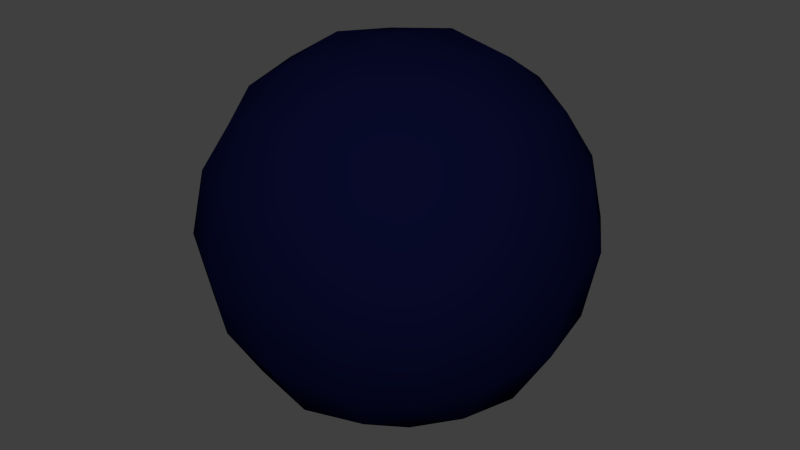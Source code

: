 # Source: 81-jeans.blend  (saved by Blender 2.74.0; exported with 4.5.12 LTS)
import bpy
from mathutils import Matrix  # noqa: F401  (used for matrix-valued properties, if any)

bpy.ops.wm.read_factory_settings(use_empty=True)
scene = bpy.context.scene
scene.name = 'Scene'

# ---- collections
col_collection_1 = bpy.data.collections.new('Collection 1'); scene.collection.children.link(col_collection_1)

# ---- materials (node trees are filled in below, after node groups)
mat_jeans = bpy.data.materials.new('Jeans')
mat_jeans.alpha_threshold = 0.0
mat_jeans.diffuse_color = (1.0, 0.0, 0.0, 1.0)
mat_jeans.roughness = 0.5
mat_jeans.line_color = (0.0, 0.0, 0.0, 1.0)

# ---- material node trees
mat_jeans.use_nodes = True; mat_jeans.node_tree.nodes.clear()
_N = mat_jeans.node_tree.nodes; _L = mat_jeans.node_tree.links
n0 = _N.new('ShaderNodeTexBrick'); n0.name = 'Brick Texture'; n0.location = (-293, 414)
n0.squash = 0.5
n0.inputs[1].default_value = (0.5496, 0.5608, 0.7015, 1.0)
n0.inputs[2].default_value = (0.009069, 0.00937, 0.03482, 1.0)
n0.inputs[3].default_value = (0.004264, 0.005595, 0.03913, 1.0)
n0.inputs[4].default_value = 20.0
n0.inputs[5].default_value = 0.005
n0.inputs[8].default_value = 0.11
n0.inputs[9].default_value = 0.02
n1 = _N.new('ShaderNodeTexCoord'); n1.name = 'Texture Coordinate.001'; n1.location = (-959, 25)
n2 = _N.new('ShaderNodeMapping'); n2.name = 'Mapping.001'; n2.location = (-673, -57)
n2.inputs[1].default_value = (1.2, 0.0, 0.0)
n3 = _N.new('ShaderNodeMapping'); n3.name = 'Mapping'; n3.location = (-748, -414)
n4 = _N.new('ShaderNodeTexWave'); n4.name = 'Wave Texture'; n4.location = (-383, -399)
n4.bands_direction = 'DIAGONAL'
n4.rings_direction = 'SPHERICAL'
n4.inputs[1].default_value = 250.0
n4.inputs[6].default_value = 1.571
n5 = _N.new('ShaderNodeTexBrick'); n5.name = 'Brick Texture.001'; n5.location = (-273, 39)
n5.squash = 0.5
n5.inputs[1].default_value = (0.1301, 0.1384, 0.2584, 1.0)
n5.inputs[2].default_value = (0.02102, 0.02185, 0.09729, 1.0)
n5.inputs[3].default_value = (0.004264, 0.005595, 0.03913, 1.0)
n5.inputs[4].default_value = 20.0
n5.inputs[5].default_value = 0.005
n5.inputs[8].default_value = 0.05
n5.inputs[9].default_value = 0.02
n6 = _N.new('ShaderNodeMix'); n6.name = 'Mix'; n6.location = (59, 154)
n6.data_type = 'RGBA'
n7 = _N.new('ShaderNodeTexNoise'); n7.name = 'Noise Texture'; n7.location = (-136, -329)
n7.inputs[2].default_value = 20.0
n7.inputs[3].default_value = 10.0
n8 = _N.new('ShaderNodeMix'); n8.name = 'Mix.001'; n8.location = (500, 131)
n8.data_type = 'RGBA'
n8.blend_type = 'MULTIPLY'
n8.inputs[0].default_value = 1.0
n9 = _N.new('ShaderNodeBsdfDiffuse'); n9.name = 'Diffuse BSDF.001'; n9.location = (720, 168)
n10 = _N.new('ShaderNodeOutputMaterial'); n10.name = 'Material Output'; n10.location = (959, 142)
n11 = _N.new('ShaderNodeRGBToBW'); n11.name = 'RGB to BW'; n11.location = (97, -306)
_L.new(n1.outputs[2], n0.inputs[0])
_L.new(n1.outputs[2], n3.inputs[0])
_L.new(n1.outputs[2], n2.inputs[0])
_L.new(n2.outputs[0], n5.inputs[0])
_L.new(n3.outputs[0], n4.inputs[0])
_L.new(n9.outputs[0], n10.inputs[0])
_L.new(n6.outputs[2], n8.inputs[6])
_L.new(n4.outputs[0], n6.inputs[0])
_L.new(n5.outputs[0], n6.inputs[7])
_L.new(n0.outputs[0], n6.inputs[6])
_L.new(n8.outputs[2], n9.inputs[0])
_L.new(n7.outputs[1], n11.inputs[0])
_L.new(n1.outputs[2], n7.inputs[0])
_L.new(n11.outputs[0], n8.inputs[7])
n10.is_active_output = True

# ---- world
world_world = bpy.data.worlds.new('World'); scene.world = world_world
world_world.color = (0.05088, 0.05088, 0.05088)
world_world.use_sun_shadow = False
world_world.sun_shadow_jitter_overblur = 0.0
world_world.cycles.sampling_method = 'MANUAL'
world_world.cycles.sample_map_resolution = 256

# ---- meshes
me_test = bpy.data.meshes.new('Test')
me_test.from_pydata([(4.54e-08, 1.118e-07, -0.8785), (0.3507, 3.725e-08, -0.8194), (-2.235e-08, -0.3507, -0.8194), (-0.3507, 1.639e-07, -0.8194), (1.043e-07, 0.3507, -0.8194), (0.3264, 0.3264, -0.7639), (0.3264, -0.3264, -0.7639), (-0.3264, -0.3264, -0.7639), (-0.3264, 0.3264, -0.7639), (-1.136e-07, -1.648e-07, 0.8785), (0.0, 0.3507, 0.8194), (-0.3507, -4.47e-08, 0.8194), (-2.235e-07, -0.3507, 0.8194), (0.3507, -2.682e-07, 0.8194), (0.3264, 0.3264, 0.7639), (-0.3264, 0.3264, 0.7639), (-0.3264, -0.3264, 0.7639), (0.3264, -0.3264, 0.7639), (0.8785, -2.608e-07, 0.0), (0.8194, 0.3507, 0.0), (0.8194, -3.129e-07, 0.3507), (0.8194, -0.3507, 0.0), (0.8194, -1.714e-07, -0.3507), (0.7639, 0.3264, -0.3264), (0.7639, 0.3264, 0.3264), (0.7639, -0.3264, 0.3264), (0.7639, -0.3264, -0.3264), (-2.608e-07, -0.8785, 0.0), (0.3507, -0.8194, 0.0), (-3.055e-07, -0.8194, 0.3507), (-0.3507, -0.8194, 0.0), (-1.937e-07, -0.8194, -0.3507), (0.3264, -0.7639, -0.3264), (0.3264, -0.7639, 0.3264), (-0.3264, -0.7639, 0.3264), (-0.3264, -0.7639, -0.3264), (-0.8785, 1.849e-07, 0.0), (-0.8194, -0.3507, 0.0), (-0.8194, 1.341e-07, 0.3507), (-0.8194, 0.3507, 0.0), (-0.8194, 1.937e-07, -0.3507), (-0.7639, -0.3264, -0.3264), (-0.7639, -0.3264, 0.3264), (-0.7639, 0.3264, 0.3264), (-0.7639, 0.3264, -0.3264), (1.963e-07, 0.8785, 0.0), (0.3507, 0.8194, 0.0), (1.788e-07, 0.8194, -0.3507), (-0.3507, 0.8194, 0.0), (1.714e-07, 0.8194, 0.3507), (0.3264, 0.7639, 0.3264), (0.3264, 0.7639, -0.3264), (-0.3264, 0.7639, -0.3264), (-0.3264, 0.7639, 0.3264), (0.599, 0.3021, -0.599), (0.6432, -6.333e-08, -0.6432), (0.599, -0.3021, -0.599), (0.3021, 0.599, -0.599), (1.462e-07, 0.6432, -0.6432), (-0.3021, 0.599, -0.599), (0.599, 0.599, -0.3021), (0.6432, 0.6432, 0.0), (0.599, 0.599, 0.3021), (0.3021, -0.599, -0.599), (-9.872e-08, -0.6432, -0.6432), (-0.3021, -0.599, -0.599), (0.599, -0.599, -0.3021), (0.6432, -0.6432, 0.0), (0.599, -0.599, 0.3021), (-0.599, -0.3021, -0.599), (-0.6432, 1.9e-07, -0.6432), (-0.599, 0.3021, -0.599), (-0.599, -0.599, -0.3021), (-0.6432, -0.6432, 0.0), (-0.599, -0.599, 0.3021), (-0.599, 0.599, -0.3021), (-0.6432, 0.6432, 0.0), (-0.599, 0.599, 0.3021), (0.599, 0.3021, 0.599), (0.6432, -3.316e-07, 0.6432), (0.599, -0.3021, 0.599), (0.3021, 0.599, 0.599), (1.146e-07, 0.6432, 0.6432), (-0.3021, 0.599, 0.599), (0.3021, -0.599, 0.599), (-2.962e-07, -0.6432, 0.6432), (-0.3021, -0.599, 0.599), (-0.599, -0.3021, 0.599), (-0.6432, 6.333e-08, 0.6432), (-0.599, 0.3021, 0.599), (0.5093, 0.5093, -0.5093), (0.5093, -0.5093, -0.5093), (-0.5093, -0.5093, -0.5093), (-0.5093, 0.5093, -0.5093), (0.5093, 0.5093, 0.5093), (0.5093, -0.5093, 0.5093), (-0.5093, -0.5093, 0.5093), (-0.5093, 0.5093, 0.5093)], [], [(0, 4, 5, 1), (1, 5, 54, 55), (4, 58, 57, 5), (5, 57, 90, 54), (0, 1, 6, 2), (2, 6, 63, 64), (1, 55, 56, 6), (6, 56, 91, 63), (0, 2, 7, 3), (3, 7, 69, 70), (2, 64, 65, 7), (7, 65, 92, 69), (0, 3, 8, 4), (4, 8, 59, 58), (3, 70, 71, 8), (8, 71, 93, 59), (9, 13, 14, 10), (10, 14, 81, 82), (13, 79, 78, 14), (14, 78, 94, 81), (9, 10, 15, 11), (11, 15, 89, 88), (10, 82, 83, 15), (15, 83, 97, 89), (9, 11, 16, 12), (12, 16, 86, 85), (11, 88, 87, 16), (16, 87, 96, 86), (9, 12, 17, 13), (13, 17, 80, 79), (12, 85, 84, 17), (17, 84, 95, 80), (18, 22, 23, 19), (19, 23, 60, 61), (22, 55, 54, 23), (23, 54, 90, 60), (18, 19, 24, 20), (20, 24, 78, 79), (19, 61, 62, 24), (24, 62, 94, 78), (18, 20, 25, 21), (21, 25, 68, 67), (20, 79, 80, 25), (25, 80, 95, 68), (18, 21, 26, 22), (22, 26, 56, 55), (21, 67, 66, 26), (26, 66, 91, 56), (27, 31, 32, 28), (28, 32, 66, 67), (31, 64, 63, 32), (32, 63, 91, 66), (27, 28, 33, 29), (29, 33, 84, 85), (28, 67, 68, 33), (33, 68, 95, 84), (27, 29, 34, 30), (30, 34, 74, 73), (29, 85, 86, 34), (34, 86, 96, 74), (27, 30, 35, 31), (31, 35, 65, 64), (30, 73, 72, 35), (35, 72, 92, 65), (36, 40, 41, 37), (37, 41, 72, 73), (40, 70, 69, 41), (41, 69, 92, 72), (36, 37, 42, 38), (38, 42, 87, 88), (37, 73, 74, 42), (42, 74, 96, 87), (36, 38, 43, 39), (39, 43, 77, 76), (38, 88, 89, 43), (43, 89, 97, 77), (36, 39, 44, 40), (40, 44, 71, 70), (39, 76, 75, 44), (44, 75, 93, 71), (45, 49, 50, 46), (46, 50, 62, 61), (49, 82, 81, 50), (50, 81, 94, 62), (45, 46, 51, 47), (47, 51, 57, 58), (46, 61, 60, 51), (51, 60, 90, 57), (45, 47, 52, 48), (48, 52, 75, 76), (47, 58, 59, 52), (52, 59, 93, 75), (45, 48, 53, 49), (49, 53, 83, 82), (48, 76, 77, 53), (53, 77, 97, 83)])
me_test.polygons.foreach_set('use_smooth', [True] * 96)
me_test.materials.append(mat_jeans)
me_test.use_remesh_preserve_volume = False
me_test.use_remesh_preserve_attributes = False
me_test.use_mirror_vertex_groups = False
me_test.update()

# ---- objects
ob_test = bpy.data.objects.new('Test', me_test)

# ---- transforms, parenting, visibility, modifiers, constraints
ob_test.location = (0.0, 0.0, 0.0)
ob_test.lock_rotations_4d = False
ob_test.empty_display_type = 'ARROWS'
ob_test.lineart.crease_threshold = 0.0

# ---- collection membership
col_collection_1.objects.link(ob_test)

# ---- scene / render settings (as saved in the file)
scene.frame_start = 1; scene.frame_end = 250; scene.frame_set(1)
scene.render.engine = 'CYCLES'
scene.render.resolution_percentage = 50
scene.render.dither_intensity = 0.0
scene.cycles.use_denoising = False
scene.cycles.samples = 10
scene.cycles.sampling_pattern = 'TABULATED_SOBOL'
scene.cycles.light_sampling_threshold = 0.0
scene.cycles.use_adaptive_sampling = False
scene.cycles.use_light_tree = False
scene.cycles.blur_glossy = 0.0
scene.cycles.volume_bounces = 1
scene.cycles.pixel_filter_type = 'GAUSSIAN'
scene.cycles.sample_clamp_indirect = 0.0
scene.view_settings.view_transform = 'Standard'
bpy.context.view_layer.update()

# ---- added for rendering (the .blend has no active camera and no usable light): camera, sun
cam_auto = bpy.data.cameras.new('AutoCamera')
cam_auto.lens = 50.0
cam_auto.sensor_width = 36.0
cam_auto.clip_end = 1000.0
ob_auto_camera = bpy.data.objects.new('AutoCamera', cam_auto)
scene.collection.objects.link(ob_auto_camera)
ob_auto_camera.location = (2.81557, -3.37868, 2.25245)
ob_auto_camera.rotation_euler = (1.09748, -7.21219e-08, 0.694738)
scene.camera = ob_auto_camera
light_auto_sun = bpy.data.lights.new('AutoSun', 'SUN')
light_auto_sun.energy = 3.0
light_auto_sun.angle = 0.0523599
ob_auto_sun = bpy.data.objects.new('AutoSun', light_auto_sun)
scene.collection.objects.link(ob_auto_sun)
ob_auto_sun.rotation_euler = (0.872665, 0.174533, 0.523599)
bpy.context.view_layer.update()
